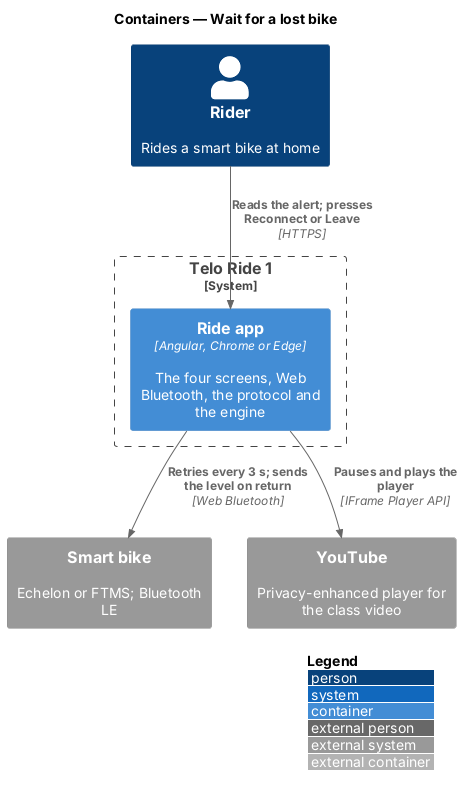

The diagram above was rendered by PlantUML. Its source (embedded in the PNG):
@startuml
!include <C4/C4_Container>
LAYOUT_WITH_LEGEND()
title Containers — Wait for a lost bike

Person(rider, "Rider", "Rides a smart bike at home")
System_Boundary(telo, "Telo Ride 1") {
  Container(app, "Ride app", "Angular, Chrome or Edge", "The four screens, Web Bluetooth, the protocol and the engine")
}
System_Ext(bike, "Smart bike", "Echelon or FTMS; Bluetooth LE")
System_Ext(youtube, "YouTube", "Privacy-enhanced player for the class video")

Rel(rider, app, "Reads the alert; presses Reconnect or Leave", "HTTPS")
Rel(app, bike, "Retries every 3 s; sends the level on return", "Web Bluetooth")
Rel(app, youtube, "Pauses and plays the player", "IFrame Player API")
@enduml